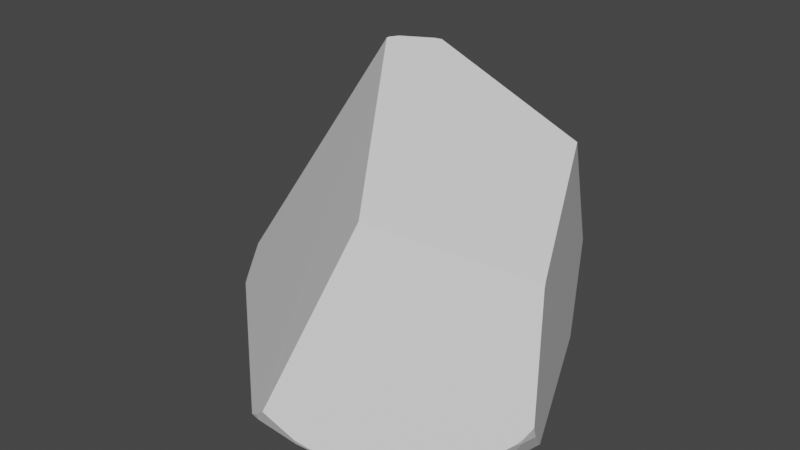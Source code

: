 # Source: rock1.blend  (saved by Blender 2.93.20; exported with 4.5.12 LTS)
import bpy
from mathutils import Matrix  # noqa: F401  (used for matrix-valued properties, if any)

bpy.ops.wm.read_factory_settings(use_empty=True)
scene = bpy.context.scene
scene.name = 'Scene'

# ---- collections
col_collection = bpy.data.collections.new('Collection'); scene.collection.children.link(col_collection)

# ---- materials (node trees are filled in below, after node groups)
mat_material = bpy.data.materials.new('Material')
mat_material.alpha_threshold = 0.0
mat_material.use_transparent_shadow = False
mat_material.line_color = (0.0, 0.0, 0.0, 1.0)

# ---- material node trees
mat_material.use_nodes = True; mat_material.node_tree.nodes.clear()
_N = mat_material.node_tree.nodes; _L = mat_material.node_tree.links
n0 = _N.new('ShaderNodeOutputMaterial'); n0.name = 'Material Output'; n0.location = (300, 300)
n1 = _N.new('ShaderNodeBsdfPrincipled'); n1.name = 'Principled BSDF'; n1.location = (10, 300)
n1.distribution = 'GGX'
n1.subsurface_method = 'BURLEY'
n1.inputs[2].default_value = 0.4
n1.inputs[3].default_value = 1.45
n1.inputs[27].default_value = (0.0, 0.0, 0.0, 1.0)
n1.inputs[28].default_value = 1.0
_L.new(n1.outputs[0], n0.inputs[0])
n0.is_active_output = True

# ---- world
world_world = bpy.data.worlds.new('World'); scene.world = world_world
world_world.use_nodes = True; world_world.node_tree.nodes.clear()
_N = world_world.node_tree.nodes; _L = world_world.node_tree.links
n0 = _N.new('ShaderNodeOutputWorld'); n0.name = 'World Output'; n0.location = (300, 300)
n1 = _N.new('ShaderNodeBackground'); n1.name = 'Background'; n1.location = (10, 300)
n1.inputs[0].default_value = (0.05088, 0.05088, 0.05088, 1.0)
_L.new(n1.outputs[0], n0.inputs[0])
n0.is_active_output = True
world_world.color = (0.05088, 0.05088, 0.05088)
world_world.use_sun_shadow = False
world_world.sun_shadow_jitter_overblur = 0.0

# ---- meshes
me_cube = bpy.data.meshes.new('Cube')
me_cube.from_pydata([(-1.609, 0.03447, 0.3517), (-0.965, 1.4, 1.327), (1.211, -0.8079, 0.05396), (1.478, -0.5678, 0.2931), (-1.588, 0.3302, 0.383), (1.35, -0.5216, 0.04938), (0.9775, -1.019, -0.000648), (1.261, -0.6831, 0.0347), (1.19, -0.7977, 0.0239), (-0.5147, 0.4443, 2.58), (-1.673, 0.01257, 0.5719), (-1.1, 1.28, 1.345), (-1.639, 0.3242, 0.5679), (-0.5714, 0.8242, 2.398), (-0.5446, 0.7188, 2.468), (-1.544, 0.04743, 0.2262), (-0.07853, -1.595, 0.3447), (-1.456, 0.3291, 0.1195), (-1.578, -0.2598, 0.3271), (-1.578, -0.2611, 0.3274), (0.2305, -1.537, 0.2487), (0.7507, -1.212, 0.01893), (0.8038, -1.138, -0.01673), (0.02575, -1.651, 0.4905), (-1.672, -0.05258, 0.5872), (-0.06231, -1.624, 0.4167), (-1.594, -0.2703, 0.3823), (-1.567, -0.3226, 0.3429), (-0.1447, -1.591, 0.3604), (-0.3156, 0.6783, 2.549), (-0.48, 0.4487, 2.589), (-0.5162, 0.3721, 2.592), (-0.5201, 0.3497, 2.589), (-0.8991, 1.438, 1.317), (-0.9365, 1.381, 1.437), (-0.3828, 0.7526, 2.501), (-0.5694, 0.8346, 2.392), (-0.9586, 1.301, 1.597), (-0.5756, 0.8381, 2.387), (-0.3136, 0.7279, 2.53), (-0.2762, 0.7194, 2.537), (1.511, -0.442, 0.2924), (1.433, -0.2466, 0.07103), (1.408, -0.2807, 1.443), (0.9021, 0.8654, 1.945), (1.145, -0.9178, 0.08618), (1.493, -0.5733, 0.3415), (1.456, -0.6151, 0.2972), (1.248, -0.8256, 0.1298), (1.004, -1.039, 0.0469), (0.2433, -1.556, 0.2949), (0.7631, -1.226, 0.0444), (0.421, -1.453, 0.175), (0.6363, -1.314, 0.0787), (0.05412, -1.647, 0.4849), (0.03914, -1.652, 0.5048), (0.378, -0.9984, 1.839), (1.39, -0.3305, 1.442), (1.424, -0.3153, 1.403), (1.538, -0.5142, 0.4251), (-0.6907, 1.58, 0.9887), (0.6624, 1.503, 0.7807), (0.8788, 1.043, 0.1266), (-0.9873, 1.401, 1.196), (-1.572, 0.3973, 0.3944), (-1.603, 0.4786, 0.6015), (-1.169, 1.241, 1.228), (-1.206, 0.5393, -0.0071), (-1.432, 0.3753, 0.09957), (-0.7239, 1.567, 1.023), (-0.7021, 1.576, 1.0), (-0.8807, 0.8783, 0.03046), (-0.6913, 1.58, 0.9885)], [], [(40, 39, 29), (56, 32, 24, 26, 27, 28, 25, 23, 55), (66, 11, 1, 63), (42, 41, 3, 5), (8, 7, 2), (15, 0, 4, 17), (15, 18, 0), (27, 26, 19), (49, 45, 48, 47, 46, 59, 58, 57, 56, 55, 54, 50, 52, 53, 51), (52, 50, 20), (35, 36, 13, 14), (69, 70, 72, 71, 67, 68, 64, 65, 66, 63), (36, 38, 13), (0, 10, 12, 4), (16, 25, 28), (19, 26, 24, 10, 0, 18), (30, 9, 31), (54, 55, 23), (35, 14, 9, 30, 29, 39), (11, 37, 34, 1), (72, 70, 60), (71, 72, 60, 61, 62), (1, 34, 33), (57, 58, 43), (71, 62, 42, 5, 7, 8, 6, 22, 67), (61, 44, 43, 58, 59, 41, 42, 62), (44, 40, 29, 30, 31, 32, 56, 57, 43), (21, 51, 53), (20, 50, 54, 23, 25, 16), (6, 49, 51, 21, 22), (5, 3, 47, 48, 2, 7), (41, 59, 46, 3), (3, 46, 47), (8, 2, 45, 49, 6), (2, 48, 45), (63, 1, 33, 69), (44, 61, 60, 70, 69, 33, 34, 37, 38, 36, 35, 39, 40), (28, 27, 19, 18, 15, 17, 68, 67, 22, 21, 53, 52, 20, 16), (38, 37, 11, 66, 65, 12, 10, 24, 32, 31, 9, 14, 13), (17, 4, 64, 68), (4, 12, 65, 64)])
_uv = me_cube.uv_layers.new(name='UVMap')
_uv.uv.foreach_set('vector', [0.8085, 0.5368, 0.8125, 0.5354, 0.8125, 0.5406, 0.6477, 0.7581, 0.8308, 0.5708, 0.4296, 0.1188, 0.4117, 0.09375, 0.408, 0.08749, 0.4526, 0.8815, 0.4599, 0.875, 0.4688, 0.8684, 0.4703, 0.8675, 0.4854, 0.2584, 0.5, 0.2646, 0.5, 0.2812, 0.4862, 0.2812, 0.4452, 0.6596, 0.4688, 0.6754, 0.4688, 0.6875, 0.442, 0.6875, 0.4334, 0.7188, 0.4375, 0.7055, 0.4375, 0.7188, 0.3932, 0.125, 0.4062, 0.125, 0.4062, 0.1562, 0.3783, 0.1562, 0.3932, 0.125, 0.4062, 0.09388, 0.4062, 0.125, 0.408, 0.08749, 0.4117, 0.09375, 0.4063, 0.09375, 0.4254, 0.75, 0.4375, 0.7317, 0.4464, 0.7188, 0.4688, 0.6924, 0.4737, 0.6875, 0.4822, 0.6809, 0.5729, 0.6641, 0.5764, 0.6672, 0.6477, 0.7581, 0.4703, 0.8675, 0.4688, 0.8657, 0.4538, 0.8438, 0.4438, 0.8228, 0.4342, 0.7968, 0.4298, 0.7812, 0.4438, 0.8228, 0.4538, 0.8438, 0.4491, 0.8438, 0.8204, 0.5312, 0.8438, 0.516, 0.8438, 0.5172, 0.8383, 0.5312, 0.4749, 0.3123, 0.4732, 0.3149, 0.4723, 0.3161, 0.1884, 0.5363, 0.1534, 0.5741, 0.3751, 0.1619, 0.4062, 0.1636, 0.4256, 0.1724, 0.4854, 0.2584, 0.4862, 0.2812, 0.8438, 0.516, 0.8447, 0.5152, 0.8438, 0.5172, 0.4062, 0.125, 0.4274, 0.125, 0.4243, 0.1562, 0.4062, 0.1562, 0.4526, 0.875, 0.4599, 0.875, 0.4526, 0.8815, 0.4063, 0.09375, 0.4117, 0.09375, 0.4296, 0.1188, 0.4274, 0.125, 0.4062, 0.125, 0.4062, 0.09388, 0.8286, 0.5625, 0.8322, 0.5625, 0.8321, 0.57, 0.4688, 0.8657, 0.4703, 0.8675, 0.4688, 0.8684, 0.8204, 0.5312, 0.8383, 0.5312, 0.8322, 0.5625, 0.8286, 0.5625, 0.8125, 0.5406, 0.8125, 0.5354, 0.5, 0.2646, 0.5291, 0.2736, 0.5119, 0.2812, 0.5, 0.2812, 0.4723, 0.3161, 0.4732, 0.3149, 0.4723, 0.3162, 0.1884, 0.5363, 0.4723, 0.3161, 0.4723, 0.3162, 0.4849, 0.4536, 0.4151, 0.5115, 0.5, 0.2812, 0.5119, 0.2812, 0.5, 0.2883, 0.5764, 0.6672, 0.5729, 0.6641, 0.5762, 0.6613, 0.1884, 0.5363, 0.4151, 0.5115, 0.4452, 0.6596, 0.442, 0.6875, 0.4375, 0.7055, 0.4334, 0.7188, 0.4186, 0.75, 0.4202, 0.7719, 0.1534, 0.5741, 0.4849, 0.4536, 0.6563, 0.5164, 0.5762, 0.6613, 0.5729, 0.6641, 0.4822, 0.6809, 0.4688, 0.6754, 0.4452, 0.6596, 0.4151, 0.5115, 0.6563, 0.5164, 0.8085, 0.5368, 0.8125, 0.5406, 0.8286, 0.5625, 0.8321, 0.57, 0.8308, 0.5708, 0.6477, 0.7581, 0.5764, 0.6672, 0.5762, 0.6613, 0.4264, 0.7812, 0.4298, 0.7812, 0.4342, 0.7968, 0.4491, 0.8438, 0.4538, 0.8438, 0.4688, 0.8657, 0.4688, 0.8684, 0.4599, 0.875, 0.4526, 0.875, 0.4186, 0.75, 0.4254, 0.75, 0.4298, 0.7812, 0.4264, 0.7812, 0.4202, 0.7719, 0.442, 0.6875, 0.4688, 0.6875, 0.4688, 0.6924, 0.4464, 0.7188, 0.4375, 0.7188, 0.4375, 0.7055, 0.4688, 0.6754, 0.4822, 0.6809, 0.4737, 0.6875, 0.4688, 0.6875, 0.4688, 0.6875, 0.4737, 0.6875, 0.4688, 0.6924, 0.4334, 0.7188, 0.4375, 0.7188, 0.4375, 0.7317, 0.4254, 0.75, 0.4186, 0.75, 0.4375, 0.7188, 0.4464, 0.7188, 0.4375, 0.7317, 0.4862, 0.2812, 0.5, 0.2812, 0.5, 0.2883, 0.4749, 0.3123, 0.6563, 0.5164, 0.4849, 0.4536, 0.4723, 0.3162, 0.4732, 0.3149, 0.4749, 0.3123, 0.5, 0.2883, 0.5119, 0.2812, 0.5291, 0.2736, 0.8447, 0.5152, 0.8438, 0.516, 0.8204, 0.5312, 0.8125, 0.5354, 0.8085, 0.5368, 0.4526, 0.8815, 0.408, 0.08749, 0.4063, 0.09375, 0.4062, 0.09388, 0.3932, 0.125, 0.3783, 0.1562, 0.3751, 0.1619, 0.1534, 0.5741, 0.4202, 0.7719, 0.4264, 0.7812, 0.4342, 0.7968, 0.4438, 0.8228, 0.4491, 0.8438, 0.4526, 0.875, 0.8447, 0.5152, 0.5291, 0.2736, 0.5, 0.2646, 0.4854, 0.2584, 0.4256, 0.1724, 0.4243, 0.1562, 0.4274, 0.125, 0.4296, 0.1188, 0.8308, 0.5708, 0.8321, 0.57, 0.8322, 0.5625, 0.8383, 0.5312, 0.8438, 0.5172, 0.3783, 0.1562, 0.4062, 0.1562, 0.4062, 0.1636, 0.3751, 0.1619, 0.4062, 0.1562, 0.4243, 0.1562, 0.4256, 0.1724, 0.4062, 0.1636])
me_cube.materials.append(mat_material)
me_cube.use_remesh_preserve_volume = False
me_cube.use_remesh_preserve_attributes = False
me_cube.use_mirror_vertex_groups = False
me_cube.update()

# ---- objects
ob_cube = bpy.data.objects.new('Cube', me_cube)

# ---- transforms, parenting, visibility, modifiers, constraints
ob_cube.location = (0.0, 0.0, 0.0)
ob_cube.lock_rotations_4d = False
ob_cube.empty_display_type = 'ARROWS'
ob_cube.lineart.crease_threshold = 0.0

# ---- collection membership
col_collection.objects.link(ob_cube)

# ---- scene / render settings (as saved in the file)
scene.frame_start = 1; scene.frame_end = 250; scene.frame_set(25)
scene.render.engine = 'BLENDER_EEVEE_NEXT'
scene.cycles.use_denoising = False
scene.cycles.samples = 128
scene.cycles.sampling_pattern = 'TABULATED_SOBOL'
scene.cycles.use_adaptive_sampling = False
scene.cycles.use_light_tree = False
scene.view_settings.view_transform = 'Filmic'
bpy.context.view_layer.update()

# ---- added for rendering (the .blend has no active camera and no usable light): camera, sun
cam_auto = bpy.data.cameras.new('AutoCamera')
cam_auto.lens = 50.0
cam_auto.sensor_width = 36.0
cam_auto.clip_end = 1000.0
ob_auto_camera = bpy.data.objects.new('AutoCamera', cam_auto)
scene.collection.objects.link(ob_auto_camera)
ob_auto_camera.location = (4.78987, -5.86494, 5.17349)
ob_auto_camera.rotation_euler = (1.09748, -7.21219e-08, 0.694738)
scene.camera = ob_auto_camera
light_auto_sun = bpy.data.lights.new('AutoSun', 'SUN')
light_auto_sun.energy = 3.0
light_auto_sun.angle = 0.0523599
ob_auto_sun = bpy.data.objects.new('AutoSun', light_auto_sun)
scene.collection.objects.link(ob_auto_sun)
ob_auto_sun.rotation_euler = (0.872665, 0.174533, 0.523599)
bpy.context.view_layer.update()
